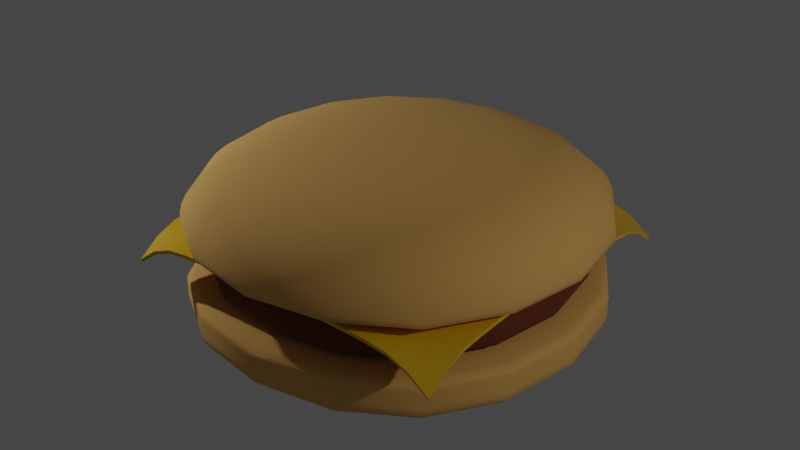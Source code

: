 # Source: hamburger.blend  (saved by Blender 3.1.7; exported with 4.5.12 LTS)
import bpy
from mathutils import Matrix  # noqa: F401  (used for matrix-valued properties, if any)

bpy.ops.wm.read_factory_settings(use_empty=True)
scene = bpy.context.scene
scene.name = 'Scene'

# ---- collections
col_collection = bpy.data.collections.new('Collection'); scene.collection.children.link(col_collection)

# ---- materials (node trees are filled in below, after node groups)
mat_bunmaterial = bpy.data.materials.new('bunMaterial')
mat_bunmaterial.alpha_threshold = 0.0
mat_bunmaterial.use_transparent_shadow = False
mat_bunmaterial.line_color = (0.0, 0.0, 0.0, 1.0)
mat_meatmaterial = bpy.data.materials.new('meatMaterial')
mat_meatmaterial.use_transparent_shadow = False
mat_cheesematerial = bpy.data.materials.new('cheeseMaterial')
mat_cheesematerial.use_transparent_shadow = False

# ---- node groups
ng_auto_smooth = bpy.data.node_groups.new('Auto Smooth', 'GeometryNodeTree')
_s = ng_auto_smooth.interface.new_socket(name='Geometry', in_out='OUTPUT', socket_type='NodeSocketGeometry')
_s = ng_auto_smooth.interface.new_socket(name='Geometry', in_out='INPUT', socket_type='NodeSocketGeometry')
_s = ng_auto_smooth.interface.new_socket(name='Angle', in_out='INPUT', socket_type='NodeSocketFloat')
_s.subtype = 'ANGLE'
_s.min_value = 0.0
_s.max_value = 3.142
ng_auto_smooth.is_modifier = True
_N = ng_auto_smooth.nodes; _L = ng_auto_smooth.links
n0 = _N.new('NodeGroupOutput'); n0.name = 'Group Output'; n0.location = (480, -100)
n1 = _N.new('NodeGroupInput'); n1.name = 'Group Input'; n1.location = (-420, -300)
n2 = _N.new('NodeGroupInput'); n2.name = 'Group Input.001'; n2.location = (-60, -100)
n3 = _N.new('GeometryNodeSetShadeSmooth'); n3.name = 'Set Shade Smooth'; n3.location = (120, -100)
n3.domain = 'EDGE'
n4 = _N.new('GeometryNodeSetShadeSmooth'); n4.name = 'Set Shade Smooth.001'; n4.location = (300, -100)
n5 = _N.new('GeometryNodeInputMeshEdgeAngle'); n5.name = 'Edge Angle'; n5.location = (-420, -220)
n6 = _N.new('GeometryNodeInputEdgeSmooth'); n6.name = 'Is Edge Smooth'; n6.location = (-60, -160)
n7 = _N.new('GeometryNodeInputShadeSmooth'); n7.name = 'Is Face Smooth'; n7.location = (-240, -340)
n8 = _N.new('FunctionNodeBooleanMath'); n8.name = 'Boolean Math'; n8.location = (-60, -220)
n9 = _N.new('FunctionNodeCompare'); n9.name = 'Compare'; n9.location = (-240, -180)
n9.operation = 'LESS_EQUAL'
_L.new(n5.outputs[0], n9.inputs[0])
_L.new(n4.outputs[0], n0.inputs[0])
_L.new(n1.outputs[1], n9.inputs[1])
_L.new(n9.outputs[0], n8.inputs[0])
_L.new(n7.outputs[0], n8.inputs[1])
_L.new(n2.outputs[0], n3.inputs[0])
_L.new(n6.outputs[0], n3.inputs[1])
_L.new(n3.outputs[0], n4.inputs[0])
_L.new(n8.outputs[0], n3.inputs[2])
n0.is_active_output = True

# ---- material node trees
mat_bunmaterial.use_nodes = True; mat_bunmaterial.node_tree.nodes.clear()
_N = mat_bunmaterial.node_tree.nodes; _L = mat_bunmaterial.node_tree.links
n0 = _N.new('ShaderNodeOutputMaterial'); n0.name = 'Material Output'; n0.location = (300, 300)
n1 = _N.new('ShaderNodeBsdfPrincipled'); n1.name = 'Principled BSDF'; n1.location = (10, 300)
n1.distribution = 'GGX'
n1.subsurface_method = 'RANDOM_WALK_SKIN'
n1.inputs[0].default_value = (0.8, 0.4401, 0.1236, 1.0)
n1.inputs[2].default_value = 1.0
n1.inputs[3].default_value = 1.45
n1.inputs[27].default_value = (0.0, 0.0, 0.0, 1.0)
n1.inputs[28].default_value = 1.0
_L.new(n1.outputs[0], n0.inputs[0])
n0.is_active_output = True
mat_meatmaterial.use_nodes = True; mat_meatmaterial.node_tree.nodes.clear()
_N = mat_meatmaterial.node_tree.nodes; _L = mat_meatmaterial.node_tree.links
n0 = _N.new('ShaderNodeBsdfPrincipled'); n0.name = 'Principled BSDF'; n0.location = (10, 300)
n0.distribution = 'GGX'
n0.subsurface_method = 'RANDOM_WALK_SKIN'
n0.inputs[0].default_value = (0.1574, 0.03612, 0.01043, 1.0)
n0.inputs[2].default_value = 1.0
n0.inputs[3].default_value = 1.45
n0.inputs[27].default_value = (0.0, 0.0, 0.0, 1.0)
n0.inputs[28].default_value = 1.0
n1 = _N.new('ShaderNodeOutputMaterial'); n1.name = 'Material Output'; n1.location = (300, 300)
_L.new(n0.outputs[0], n1.inputs[0])
n1.is_active_output = True
mat_cheesematerial.use_nodes = True; mat_cheesematerial.node_tree.nodes.clear()
_N = mat_cheesematerial.node_tree.nodes; _L = mat_cheesematerial.node_tree.links
n0 = _N.new('ShaderNodeBsdfPrincipled'); n0.name = 'Principled BSDF'; n0.location = (10, 300)
n0.distribution = 'GGX'
n0.subsurface_method = 'RANDOM_WALK_SKIN'
n0.inputs[0].default_value = (0.8, 0.4734, 0.007964, 1.0)
n0.inputs[2].default_value = 0.234
n0.inputs[3].default_value = 1.45
n0.inputs[27].default_value = (0.0, 0.0, 0.0, 1.0)
n0.inputs[28].default_value = 1.0
n1 = _N.new('ShaderNodeOutputMaterial'); n1.name = 'Material Output'; n1.location = (300, 300)
_L.new(n0.outputs[0], n1.inputs[0])
n1.is_active_output = True

# ---- world
world_world = bpy.data.worlds.new('World'); scene.world = world_world
world_world.use_nodes = True; world_world.node_tree.nodes.clear()
_N = world_world.node_tree.nodes; _L = world_world.node_tree.links
n0 = _N.new('ShaderNodeOutputWorld'); n0.name = 'World Output'; n0.location = (300, 300)
n1 = _N.new('ShaderNodeBackground'); n1.name = 'Background'; n1.location = (10, 300)
n1.inputs[0].default_value = (0.05088, 0.05088, 0.05088, 1.0)
_L.new(n1.outputs[0], n0.inputs[0])
n0.is_active_output = True
world_world.color = (0.05088, 0.05088, 0.05088)
world_world.use_sun_shadow = False
world_world.sun_shadow_jitter_overblur = 0.0

# ---- lights
light_point_001 = bpy.data.lights.new('Point.001', 'POINT')
light_point_001.transmission_factor = 0.0
light_point_001.energy = 3000.0
light_point_001.shadow_soft_size = 0.25
light_point_001.shadow_maximum_resolution = 0.006
light_point_001.use_absolute_resolution = True
light_point_002 = bpy.data.lights.new('Point.002', 'POINT')
light_point_002.transmission_factor = 0.0
light_point_002.energy = 3000.0
light_point_002.shadow_soft_size = 0.25
light_point_002.shadow_maximum_resolution = 0.006
light_point_002.use_absolute_resolution = True

# ---- meshes
me_cube_001 = bpy.data.meshes.new('Cube.001')
me_cube_001.from_pydata([(-5.0, -5.0, 0.002966), (-5.0, -5.0, 1.442), (-5.0, 5.0, 0.002966), (-5.0, 5.0, 1.442), (5.0, -5.0, 0.002966), (5.0, -5.0, 1.442), (5.0, 5.0, 0.002966), (5.0, 5.0, 1.442), (-5.0, -5.0, 1.24), (-5.0, 5.0, 1.24), (5.0, 5.0, 1.24), (5.0, -5.0, 1.24), (-5.0, 5.0, 0.836), (5.0, 5.0, 0.836), (5.0, -5.0, 0.836), (-5.0, -5.0, 0.836)], [], [(8, 1, 3, 9), (9, 3, 7, 10), (10, 7, 5, 11), (11, 5, 1, 8), (2, 6, 4, 0), (7, 3, 1, 5), (14, 11, 8, 15), (13, 10, 11, 14), (12, 9, 10, 13), (15, 8, 9, 12), (0, 15, 12, 2), (2, 12, 13, 6), (6, 13, 14, 4), (4, 14, 15, 0)])
me_cube_001.polygons.foreach_set('use_smooth', [True] * 14)
_uv = me_cube_001.uv_layers.new(name='UVMap')
_uv.uv.foreach_set('vector', [0.6016, 0.0, 0.625, 0.0, 0.625, 0.25, 0.6016, 0.25, 0.6016, 0.25, 0.625, 0.25, 0.625, 0.5, 0.6016, 0.5, 0.6016, 0.5, 0.625, 0.5, 0.625, 0.75, 0.6016, 0.75, 0.6016, 0.75, 0.625, 0.75, 0.625, 1.0, 0.6016, 1.0, 0.125, 0.5, 0.375, 0.5, 0.375, 0.75, 0.125, 0.75, 0.625, 0.5, 0.875, 0.5, 0.875, 0.75, 0.625, 0.75, 0.4715, 0.75, 0.6016, 0.75, 0.6016, 1.0, 0.4715, 1.0, 0.4715, 0.5, 0.6016, 0.5, 0.6016, 0.75, 0.4715, 0.75, 0.4715, 0.25, 0.6016, 0.25, 0.6016, 0.5, 0.4715, 0.5, 0.4715, 0.0, 0.6016, 0.0, 0.6016, 0.25, 0.4715, 0.25, 0.375, 0.0, 0.4715, 0.0, 0.4715, 0.25, 0.375, 0.25, 0.375, 0.25, 0.4715, 0.25, 0.4715, 0.5, 0.375, 0.5, 0.375, 0.5, 0.4715, 0.5, 0.4715, 0.75, 0.375, 0.75, 0.375, 0.75, 0.4715, 0.75, 0.4715, 1.0, 0.375, 1.0])
me_cube_001.materials.append(mat_bunmaterial)
me_cube_001.use_remesh_fix_poles = True
me_cube_001.use_remesh_preserve_attributes = False
me_cube_001.update()
me_cube_002 = bpy.data.meshes.new('Cube.002')
me_cube_002.from_pydata([(-4.296, -4.296, 0.1136), (-4.036, -3.998, 1.126), (-4.036, 4.073, 0.1136), (-4.036, 4.073, 1.126), (4.296, -4.296, 0.1136), (4.036, -3.998, 1.126), (4.036, 4.073, 0.1136), (4.036, 4.073, 1.126), (-4.531, -4.494, 1.037), (-4.531, 4.568, 1.037), (4.531, 4.568, 1.037), (4.531, -4.494, 1.037), (-4.531, 4.568, 0.2457), (4.531, 4.568, 0.2457), (4.531, -4.494, 0.2457), (-4.531, -4.494, 0.2457)], [], [(8, 1, 3, 9), (9, 3, 7, 10), (10, 7, 5, 11), (11, 5, 1, 8), (2, 6, 4, 0), (7, 3, 1, 5), (14, 11, 8, 15), (13, 10, 11, 14), (12, 9, 10, 13), (15, 8, 9, 12), (0, 15, 12, 2), (2, 12, 13, 6), (6, 13, 14, 4), (4, 14, 15, 0)])
me_cube_002.polygons.foreach_set('use_smooth', [True] * 14)
_uv = me_cube_002.uv_layers.new(name='UVMap')
_uv.uv.foreach_set('vector', [0.6016, 0.0, 0.625, 0.0, 0.625, 0.25, 0.6016, 0.25, 0.6016, 0.25, 0.625, 0.25, 0.625, 0.5, 0.6016, 0.5, 0.6016, 0.5, 0.625, 0.5, 0.625, 0.75, 0.6016, 0.75, 0.6016, 0.75, 0.625, 0.75, 0.625, 1.0, 0.6016, 1.0, 0.125, 0.5, 0.375, 0.5, 0.375, 0.75, 0.125, 0.75, 0.625, 0.5, 0.875, 0.5, 0.875, 0.75, 0.625, 0.75, 0.4715, 0.75, 0.6016, 0.75, 0.6016, 1.0, 0.4715, 1.0, 0.4715, 0.5, 0.6016, 0.5, 0.6016, 0.75, 0.4715, 0.75, 0.4715, 0.25, 0.6016, 0.25, 0.6016, 0.5, 0.4715, 0.5, 0.4715, 0.0, 0.6016, 0.0, 0.6016, 0.25, 0.4715, 0.25, 0.375, 0.0, 0.4715, 0.0, 0.4715, 0.25, 0.375, 0.25, 0.375, 0.25, 0.4715, 0.25, 0.4715, 0.5, 0.375, 0.5, 0.375, 0.5, 0.4715, 0.5, 0.4715, 0.75, 0.375, 0.75, 0.375, 0.75, 0.4715, 0.75, 0.4715, 1.0, 0.375, 1.0])
me_cube_002.materials.append(mat_meatmaterial)
me_cube_002.use_remesh_fix_poles = True
me_cube_002.use_remesh_preserve_attributes = False
me_cube_002.update()
me_plane = bpy.data.meshes.new('Plane')
me_plane.from_pydata([(-4.008, -4.008, 2.34), (4.008, -4.008, 2.34), (-4.008, 4.008, 2.34), (4.008, 4.008, 2.34), (-4.008, 3.507, 2.703), (-4.008, 3.006, 2.903), (-4.008, 2.505, 2.969), (-4.008, 2.004, 2.997), (-4.008, 1.503, 3.015), (-4.008, 1.002, 3.027), (-4.008, 0.5011, 3.034), (-4.008, -1.192e-07, 3.035), (-4.008, -0.5011, 3.034), (-4.008, -1.002, 3.027), (-4.008, -1.503, 3.015), (-4.008, -2.004, 2.997), (-4.008, -2.505, 2.969), (-4.008, -3.006, 2.903), (-4.008, -3.507, 2.703), (-3.507, -4.008, 2.703), (-3.006, -4.008, 2.903), (-2.505, -4.008, 2.969), (-2.004, -4.008, 2.997), (-1.503, -4.008, 3.015), (-1.002, -4.008, 3.027), (-0.5011, -4.008, 3.034), (1.192e-07, -4.008, 3.035), (0.5011, -4.008, 3.034), (1.002, -4.008, 3.027), (1.503, -4.008, 3.015), (2.004, -4.008, 2.997), (2.505, -4.008, 2.969), (3.006, -4.008, 2.903), (3.507, -4.008, 2.703), (4.008, -3.507, 2.703), (4.008, -3.006, 2.903), (4.008, -2.505, 2.969), (4.008, -2.004, 2.997), (4.008, -1.503, 3.015), (4.008, -1.002, 3.027), (4.008, -0.5011, 3.034), (4.008, 1.192e-07, 3.035), (4.008, 0.5011, 3.034), (4.008, 1.002, 3.027), (4.008, 1.503, 3.015), (4.008, 2.004, 2.997), (4.008, 2.505, 2.969), (4.008, 3.006, 2.903), (4.008, 3.507, 2.703), (3.507, 4.008, 2.703), (3.006, 4.008, 2.903), (2.505, 4.008, 2.969), (2.004, 4.008, 2.997), (1.503, 4.008, 3.015), (1.002, 4.008, 3.027), (0.5011, 4.008, 3.034), (-1.192e-07, 4.008, 3.035), (-0.5011, 4.008, 3.034), (-1.002, 4.008, 3.027), (-1.503, 4.008, 3.015), (-2.004, 4.008, 2.997), (-2.505, 4.008, 2.969), (-3.006, 4.008, 2.903), (-3.507, 4.008, 2.703), (-3.507, -3.507, 2.802), (-3.507, -3.006, 2.925), (-3.507, -2.505, 2.972), (-3.507, -2.004, 2.997), (-3.507, -1.503, 3.014), (-3.507, -1.002, 3.026), (-3.507, -0.5011, 3.031), (-3.507, 1.192e-07, 3.032), (-3.507, 0.5011, 3.031), (-3.507, 1.002, 3.026), (-3.507, 1.503, 3.014), (-3.507, 2.004, 2.997), (-3.507, 2.505, 2.972), (-3.507, 3.006, 2.925), (-3.507, 3.507, 2.802), (-3.006, -3.507, 2.925), (-3.006, -3.006, 2.958), (-3.006, -2.505, 2.983), (-3.006, -2.004, 3.002), (-3.006, -1.503, 3.016), (-3.006, -1.002, 3.026), (-3.006, -0.5011, 3.03), (-3.006, 1.192e-07, 3.03), (-3.006, 0.5011, 3.03), (-3.006, 1.002, 3.026), (-3.006, 1.503, 3.016), (-3.006, 2.004, 3.002), (-3.006, 2.505, 2.983), (-3.006, 3.006, 2.958), (-3.006, 3.507, 2.925), (-2.505, -3.507, 2.972), (-2.505, -3.006, 2.983), (-2.505, -2.505, 2.996), (-2.505, -2.004, 3.01), (-2.505, -1.503, 3.02), (-2.505, -1.002, 3.027), (-2.505, -0.5011, 3.029), (-2.505, 1.192e-07, 3.029), (-2.505, 0.5011, 3.029), (-2.505, 1.002, 3.027), (-2.505, 1.503, 3.02), (-2.505, 2.004, 3.01), (-2.505, 2.505, 2.996), (-2.505, 3.006, 2.983), (-2.505, 3.507, 2.972), (-2.004, -3.507, 2.997), (-2.004, -3.006, 3.002), (-2.004, -2.505, 3.01), (-2.004, -2.004, 3.017), (-2.004, -1.503, 3.024), (-2.004, -1.002, 3.028), (-2.004, -0.5011, 3.028), (-2.004, 1.192e-07, 3.028), (-2.004, 0.5011, 3.028), (-2.004, 1.002, 3.028), (-2.004, 1.503, 3.024), (-2.004, 2.004, 3.017), (-2.004, 2.505, 3.01), (-2.004, 3.006, 3.002), (-2.004, 3.507, 2.997), (-1.503, -3.507, 3.014), (-1.503, -3.006, 3.016), (-1.503, -2.505, 3.02), (-1.503, -2.004, 3.024), (-1.503, -1.503, 3.027), (-1.503, -1.002, 3.028), (-1.503, -0.5011, 3.028), (-1.503, 1.192e-07, 3.028), (-1.503, 0.5011, 3.028), (-1.503, 1.002, 3.028), (-1.503, 1.503, 3.027), (-1.503, 2.004, 3.024), (-1.503, 2.505, 3.02), (-1.503, 3.006, 3.016), (-1.503, 3.507, 3.014), (-1.002, -3.507, 3.026), (-1.002, -3.006, 3.026), (-1.002, -2.505, 3.027), (-1.002, -2.004, 3.028), (-1.002, -1.503, 3.028), (-1.002, -1.002, 3.028), (-1.002, -0.5011, 3.028), (-1.002, 1.192e-07, 3.028), (-1.002, 0.5011, 3.028), (-1.002, 1.002, 3.028), (-1.002, 1.503, 3.028), (-1.002, 2.004, 3.028), (-1.002, 2.505, 3.027), (-1.002, 3.006, 3.026), (-1.002, 3.507, 3.026), (-0.5011, -3.507, 3.031), (-0.5011, -3.006, 3.03), (-0.5011, -2.505, 3.029), (-0.5011, -2.004, 3.028), (-0.5011, -1.503, 3.028), (-0.5011, -1.002, 3.028), (-0.5011, -0.5011, 3.028), (-0.5011, 1.192e-07, 3.028), (-0.5011, 0.5011, 3.028), (-0.5011, 1.002, 3.028), (-0.5011, 1.503, 3.028), (-0.5011, 2.004, 3.028), (-0.5011, 2.505, 3.029), (-0.5011, 3.006, 3.03), (-0.5011, 3.507, 3.031), (1.043e-07, -3.507, 3.032), (8.941e-08, -3.006, 3.03), (7.451e-08, -2.505, 3.029), (5.96e-08, -2.004, 3.028), (4.47e-08, -1.503, 3.028), (2.98e-08, -1.002, 3.028), (1.49e-08, -0.5011, 3.028), (0.0, 1.192e-07, 3.028), (-1.49e-08, 0.5011, 3.028), (-2.98e-08, 1.002, 3.028), (-4.47e-08, 1.503, 3.028), (-5.96e-08, 2.004, 3.028), (-7.451e-08, 2.505, 3.029), (-8.941e-08, 3.006, 3.03), (-1.043e-07, 3.507, 3.032), (0.5011, -3.507, 3.031), (0.5011, -3.006, 3.03), (0.5011, -2.505, 3.029), (0.5011, -2.004, 3.028), (0.5011, -1.503, 3.028), (0.5011, -1.002, 3.028), (0.5011, -0.5011, 3.028), (0.5011, 1.192e-07, 3.028), (0.5011, 0.5011, 3.028), (0.5011, 1.002, 3.028), (0.5011, 1.503, 3.028), (0.5011, 2.004, 3.028), (0.5011, 2.505, 3.029), (0.5011, 3.006, 3.03), (0.5011, 3.507, 3.031), (1.002, -3.507, 3.026), (1.002, -3.006, 3.026), (1.002, -2.505, 3.027), (1.002, -2.004, 3.028), (1.002, -1.503, 3.028), (1.002, -1.002, 3.028), (1.002, -0.5011, 3.028), (1.002, 1.192e-07, 3.028), (1.002, 0.5011, 3.028), (1.002, 1.002, 3.028), (1.002, 1.503, 3.028), (1.002, 2.004, 3.028), (1.002, 2.505, 3.027), (1.002, 3.006, 3.026), (1.002, 3.507, 3.026), (1.503, -3.507, 3.014), (1.503, -3.006, 3.016), (1.503, -2.505, 3.02), (1.503, -2.004, 3.024), (1.503, -1.503, 3.027), (1.503, -1.002, 3.028), (1.503, -0.5011, 3.028), (1.503, 1.192e-07, 3.028), (1.503, 0.5011, 3.028), (1.503, 1.002, 3.028), (1.503, 1.503, 3.027), (1.503, 2.004, 3.024), (1.503, 2.505, 3.02), (1.503, 3.006, 3.016), (1.503, 3.507, 3.014), (2.004, -3.507, 2.997), (2.004, -3.006, 3.002), (2.004, -2.505, 3.01), (2.004, -2.004, 3.017), (2.004, -1.503, 3.024), (2.004, -1.002, 3.028), (2.004, -0.5011, 3.028), (2.004, 1.192e-07, 3.028), (2.004, 0.5011, 3.028), (2.004, 1.002, 3.028), (2.004, 1.503, 3.024), (2.004, 2.004, 3.017), (2.004, 2.505, 3.01), (2.004, 3.006, 3.002), (2.004, 3.507, 2.997), (2.505, -3.507, 2.972), (2.505, -3.006, 2.983), (2.505, -2.505, 2.996), (2.505, -2.004, 3.01), (2.505, -1.503, 3.02), (2.505, -1.002, 3.027), (2.505, -0.5011, 3.029), (2.505, 1.192e-07, 3.029), (2.505, 0.5011, 3.029), (2.505, 1.002, 3.027), (2.505, 1.503, 3.02), (2.505, 2.004, 3.01), (2.505, 2.505, 2.996), (2.505, 3.006, 2.983), (2.505, 3.507, 2.972), (3.006, -3.507, 2.925), (3.006, -3.006, 2.958), (3.006, -2.505, 2.983), (3.006, -2.004, 3.002), (3.006, -1.503, 3.016), (3.006, -1.002, 3.026), (3.006, -0.5011, 3.03), (3.006, 1.192e-07, 3.03), (3.006, 0.5011, 3.03), (3.006, 1.002, 3.026), (3.006, 1.503, 3.016), (3.006, 2.004, 3.002), (3.006, 2.505, 2.983), (3.006, 3.006, 2.958), (3.006, 3.507, 2.925), (3.507, -3.507, 2.802), (3.507, -3.006, 2.925), (3.507, -2.505, 2.972), (3.507, -2.004, 2.997), (3.507, -1.503, 3.014), (3.507, -1.002, 3.026), (3.507, -0.5011, 3.031), (3.507, 1.192e-07, 3.032), (3.507, 0.5011, 3.031), (3.507, 1.002, 3.026), (3.507, 1.503, 3.014), (3.507, 2.004, 2.997), (3.507, 2.505, 2.972), (3.507, 3.006, 2.925), (3.507, 3.507, 2.802)], [], [(288, 48, 3, 49), (4, 78, 63, 2), (78, 93, 62, 63), (93, 108, 61, 62), (108, 123, 60, 61), (123, 138, 59, 60), (138, 153, 58, 59), (153, 168, 57, 58), (168, 183, 56, 57), (183, 198, 55, 56), (198, 213, 54, 55), (213, 228, 53, 54), (228, 243, 52, 53), (243, 258, 51, 52), (258, 273, 50, 51), (273, 288, 49, 50), (0, 19, 64, 18), (18, 64, 65, 17), (17, 65, 66, 16), (16, 66, 67, 15), (15, 67, 68, 14), (14, 68, 69, 13), (13, 69, 70, 12), (12, 70, 71, 11), (11, 71, 72, 10), (10, 72, 73, 9), (9, 73, 74, 8), (8, 74, 75, 7), (7, 75, 76, 6), (6, 76, 77, 5), (5, 77, 78, 4), (19, 20, 79, 64), (64, 79, 80, 65), (65, 80, 81, 66), (66, 81, 82, 67), (67, 82, 83, 68), (68, 83, 84, 69), (69, 84, 85, 70), (70, 85, 86, 71), (71, 86, 87, 72), (72, 87, 88, 73), (73, 88, 89, 74), (74, 89, 90, 75), (75, 90, 91, 76), (76, 91, 92, 77), (77, 92, 93, 78), (20, 21, 94, 79), (79, 94, 95, 80), (80, 95, 96, 81), (81, 96, 97, 82), (82, 97, 98, 83), (83, 98, 99, 84), (84, 99, 100, 85), (85, 100, 101, 86), (86, 101, 102, 87), (87, 102, 103, 88), (88, 103, 104, 89), (89, 104, 105, 90), (90, 105, 106, 91), (91, 106, 107, 92), (92, 107, 108, 93), (21, 22, 109, 94), (94, 109, 110, 95), (95, 110, 111, 96), (96, 111, 112, 97), (97, 112, 113, 98), (98, 113, 114, 99), (99, 114, 115, 100), (100, 115, 116, 101), (101, 116, 117, 102), (102, 117, 118, 103), (103, 118, 119, 104), (104, 119, 120, 105), (105, 120, 121, 106), (106, 121, 122, 107), (107, 122, 123, 108), (22, 23, 124, 109), (109, 124, 125, 110), (110, 125, 126, 111), (111, 126, 127, 112), (112, 127, 128, 113), (113, 128, 129, 114), (114, 129, 130, 115), (115, 130, 131, 116), (116, 131, 132, 117), (117, 132, 133, 118), (118, 133, 134, 119), (119, 134, 135, 120), (120, 135, 136, 121), (121, 136, 137, 122), (122, 137, 138, 123), (23, 24, 139, 124), (124, 139, 140, 125), (125, 140, 141, 126), (126, 141, 142, 127), (127, 142, 143, 128), (128, 143, 144, 129), (129, 144, 145, 130), (130, 145, 146, 131), (131, 146, 147, 132), (132, 147, 148, 133), (133, 148, 149, 134), (134, 149, 150, 135), (135, 150, 151, 136), (136, 151, 152, 137), (137, 152, 153, 138), (24, 25, 154, 139), (139, 154, 155, 140), (140, 155, 156, 141), (141, 156, 157, 142), (142, 157, 158, 143), (143, 158, 159, 144), (144, 159, 160, 145), (145, 160, 161, 146), (146, 161, 162, 147), (147, 162, 163, 148), (148, 163, 164, 149), (149, 164, 165, 150), (150, 165, 166, 151), (151, 166, 167, 152), (152, 167, 168, 153), (25, 26, 169, 154), (154, 169, 170, 155), (155, 170, 171, 156), (156, 171, 172, 157), (157, 172, 173, 158), (158, 173, 174, 159), (159, 174, 175, 160), (160, 175, 176, 161), (161, 176, 177, 162), (162, 177, 178, 163), (163, 178, 179, 164), (164, 179, 180, 165), (165, 180, 181, 166), (166, 181, 182, 167), (167, 182, 183, 168), (26, 27, 184, 169), (169, 184, 185, 170), (170, 185, 186, 171), (171, 186, 187, 172), (172, 187, 188, 173), (173, 188, 189, 174), (174, 189, 190, 175), (175, 190, 191, 176), (176, 191, 192, 177), (177, 192, 193, 178), (178, 193, 194, 179), (179, 194, 195, 180), (180, 195, 196, 181), (181, 196, 197, 182), (182, 197, 198, 183), (27, 28, 199, 184), (184, 199, 200, 185), (185, 200, 201, 186), (186, 201, 202, 187), (187, 202, 203, 188), (188, 203, 204, 189), (189, 204, 205, 190), (190, 205, 206, 191), (191, 206, 207, 192), (192, 207, 208, 193), (193, 208, 209, 194), (194, 209, 210, 195), (195, 210, 211, 196), (196, 211, 212, 197), (197, 212, 213, 198), (28, 29, 214, 199), (199, 214, 215, 200), (200, 215, 216, 201), (201, 216, 217, 202), (202, 217, 218, 203), (203, 218, 219, 204), (204, 219, 220, 205), (205, 220, 221, 206), (206, 221, 222, 207), (207, 222, 223, 208), (208, 223, 224, 209), (209, 224, 225, 210), (210, 225, 226, 211), (211, 226, 227, 212), (212, 227, 228, 213), (29, 30, 229, 214), (214, 229, 230, 215), (215, 230, 231, 216), (216, 231, 232, 217), (217, 232, 233, 218), (218, 233, 234, 219), (219, 234, 235, 220), (220, 235, 236, 221), (221, 236, 237, 222), (222, 237, 238, 223), (223, 238, 239, 224), (224, 239, 240, 225), (225, 240, 241, 226), (226, 241, 242, 227), (227, 242, 243, 228), (30, 31, 244, 229), (229, 244, 245, 230), (230, 245, 246, 231), (231, 246, 247, 232), (232, 247, 248, 233), (233, 248, 249, 234), (234, 249, 250, 235), (235, 250, 251, 236), (236, 251, 252, 237), (237, 252, 253, 238), (238, 253, 254, 239), (239, 254, 255, 240), (240, 255, 256, 241), (241, 256, 257, 242), (242, 257, 258, 243), (31, 32, 259, 244), (244, 259, 260, 245), (245, 260, 261, 246), (246, 261, 262, 247), (247, 262, 263, 248), (248, 263, 264, 249), (249, 264, 265, 250), (250, 265, 266, 251), (251, 266, 267, 252), (252, 267, 268, 253), (253, 268, 269, 254), (254, 269, 270, 255), (255, 270, 271, 256), (256, 271, 272, 257), (257, 272, 273, 258), (32, 33, 274, 259), (259, 274, 275, 260), (260, 275, 276, 261), (261, 276, 277, 262), (262, 277, 278, 263), (263, 278, 279, 264), (264, 279, 280, 265), (265, 280, 281, 266), (266, 281, 282, 267), (267, 282, 283, 268), (268, 283, 284, 269), (269, 284, 285, 270), (270, 285, 286, 271), (271, 286, 287, 272), (272, 287, 288, 273), (33, 1, 34, 274), (274, 34, 35, 275), (275, 35, 36, 276), (276, 36, 37, 277), (277, 37, 38, 278), (278, 38, 39, 279), (279, 39, 40, 280), (280, 40, 41, 281), (281, 41, 42, 282), (282, 42, 43, 283), (283, 43, 44, 284), (284, 44, 45, 285), (285, 45, 46, 286), (286, 46, 47, 287), (287, 47, 48, 288)])
me_plane.polygons.foreach_set('use_smooth', [True] * 256)
_uv = me_plane.uv_layers.new(name='UVMap')
_uv.uv.foreach_set('vector', [0.9375, 0.9375, 1.0, 0.9375, 1.0, 1.0, 0.9375, 1.0, 0.0, 0.9375, 0.0625, 0.9375, 0.0625, 1.0, 0.0, 1.0, 0.0625, 0.9375, 0.125, 0.9375, 0.125, 1.0, 0.0625, 1.0, 0.125, 0.9375, 0.1875, 0.9375, 0.1875, 1.0, 0.125, 1.0, 0.1875, 0.9375, 0.25, 0.9375, 0.25, 1.0, 0.1875, 1.0, 0.25, 0.9375, 0.3125, 0.9375, 0.3125, 1.0, 0.25, 1.0, 0.3125, 0.9375, 0.375, 0.9375, 0.375, 1.0, 0.3125, 1.0, 0.375, 0.9375, 0.4375, 0.9375, 0.4375, 1.0, 0.375, 1.0, 0.4375, 0.9375, 0.5, 0.9375, 0.5, 1.0, 0.4375, 1.0, 0.5, 0.9375, 0.5625, 0.9375, 0.5625, 1.0, 0.5, 1.0, 0.5625, 0.9375, 0.625, 0.9375, 0.625, 1.0, 0.5625, 1.0, 0.625, 0.9375, 0.6875, 0.9375, 0.6875, 1.0, 0.625, 1.0, 0.6875, 0.9375, 0.75, 0.9375, 0.75, 1.0, 0.6875, 1.0, 0.75, 0.9375, 0.8125, 0.9375, 0.8125, 1.0, 0.75, 1.0, 0.8125, 0.9375, 0.875, 0.9375, 0.875, 1.0, 0.8125, 1.0, 0.875, 0.9375, 0.9375, 0.9375, 0.9375, 1.0, 0.875, 1.0, 0.0, 0.0, 0.0625, 0.0, 0.0625, 0.0625, 0.0, 0.0625, 0.0, 0.0625, 0.0625, 0.0625, 0.0625, 0.125, 0.0, 0.125, 0.0, 0.125, 0.0625, 0.125, 0.0625, 0.1875, 0.0, 0.1875, 0.0, 0.1875, 0.0625, 0.1875, 0.0625, 0.25, 0.0, 0.25, 0.0, 0.25, 0.0625, 0.25, 0.0625, 0.3125, 0.0, 0.3125, 0.0, 0.3125, 0.0625, 0.3125, 0.0625, 0.375, 0.0, 0.375, 0.0, 0.375, 0.0625, 0.375, 0.0625, 0.4375, 0.0, 0.4375, 0.0, 0.4375, 0.0625, 0.4375, 0.0625, 0.5, 0.0, 0.5, 0.0, 0.5, 0.0625, 0.5, 0.0625, 0.5625, 0.0, 0.5625, 0.0, 0.5625, 0.0625, 0.5625, 0.0625, 0.625, 0.0, 0.625, 0.0, 0.625, 0.0625, 0.625, 0.0625, 0.6875, 0.0, 0.6875, 0.0, 0.6875, 0.0625, 0.6875, 0.0625, 0.75, 0.0, 0.75, 0.0, 0.75, 0.0625, 0.75, 0.0625, 0.8125, 0.0, 0.8125, 0.0, 0.8125, 0.0625, 0.8125, 0.0625, 0.875, 0.0, 0.875, 0.0, 0.875, 0.0625, 0.875, 0.0625, 0.9375, 0.0, 0.9375, 0.0625, 0.0, 0.125, 0.0, 0.125, 0.0625, 0.0625, 0.0625, 0.0625, 0.0625, 0.125, 0.0625, 0.125, 0.125, 0.0625, 0.125, 0.0625, 0.125, 0.125, 0.125, 0.125, 0.1875, 0.0625, 0.1875, 0.0625, 0.1875, 0.125, 0.1875, 0.125, 0.25, 0.0625, 0.25, 0.0625, 0.25, 0.125, 0.25, 0.125, 0.3125, 0.0625, 0.3125, 0.0625, 0.3125, 0.125, 0.3125, 0.125, 0.375, 0.0625, 0.375, 0.0625, 0.375, 0.125, 0.375, 0.125, 0.4375, 0.0625, 0.4375, 0.0625, 0.4375, 0.125, 0.4375, 0.125, 0.5, 0.0625, 0.5, 0.0625, 0.5, 0.125, 0.5, 0.125, 0.5625, 0.0625, 0.5625, 0.0625, 0.5625, 0.125, 0.5625, 0.125, 0.625, 0.0625, 0.625, 0.0625, 0.625, 0.125, 0.625, 0.125, 0.6875, 0.0625, 0.6875, 0.0625, 0.6875, 0.125, 0.6875, 0.125, 0.75, 0.0625, 0.75, 0.0625, 0.75, 0.125, 0.75, 0.125, 0.8125, 0.0625, 0.8125, 0.0625, 0.8125, 0.125, 0.8125, 0.125, 0.875, 0.0625, 0.875, 0.0625, 0.875, 0.125, 0.875, 0.125, 0.9375, 0.0625, 0.9375, 0.125, 0.0, 0.1875, 0.0, 0.1875, 0.0625, 0.125, 0.0625, 0.125, 0.0625, 0.1875, 0.0625, 0.1875, 0.125, 0.125, 0.125, 0.125, 0.125, 0.1875, 0.125, 0.1875, 0.1875, 0.125, 0.1875, 0.125, 0.1875, 0.1875, 0.1875, 0.1875, 0.25, 0.125, 0.25, 0.125, 0.25, 0.1875, 0.25, 0.1875, 0.3125, 0.125, 0.3125, 0.125, 0.3125, 0.1875, 0.3125, 0.1875, 0.375, 0.125, 0.375, 0.125, 0.375, 0.1875, 0.375, 0.1875, 0.4375, 0.125, 0.4375, 0.125, 0.4375, 0.1875, 0.4375, 0.1875, 0.5, 0.125, 0.5, 0.125, 0.5, 0.1875, 0.5, 0.1875, 0.5625, 0.125, 0.5625, 0.125, 0.5625, 0.1875, 0.5625, 0.1875, 0.625, 0.125, 0.625, 0.125, 0.625, 0.1875, 0.625, 0.1875, 0.6875, 0.125, 0.6875, 0.125, 0.6875, 0.1875, 0.6875, 0.1875, 0.75, 0.125, 0.75, 0.125, 0.75, 0.1875, 0.75, 0.1875, 0.8125, 0.125, 0.8125, 0.125, 0.8125, 0.1875, 0.8125, 0.1875, 0.875, 0.125, 0.875, 0.125, 0.875, 0.1875, 0.875, 0.1875, 0.9375, 0.125, 0.9375, 0.1875, 0.0, 0.25, 0.0, 0.25, 0.0625, 0.1875, 0.0625, 0.1875, 0.0625, 0.25, 0.0625, 0.25, 0.125, 0.1875, 0.125, 0.1875, 0.125, 0.25, 0.125, 0.25, 0.1875, 0.1875, 0.1875, 0.1875, 0.1875, 0.25, 0.1875, 0.25, 0.25, 0.1875, 0.25, 0.1875, 0.25, 0.25, 0.25, 0.25, 0.3125, 0.1875, 0.3125, 0.1875, 0.3125, 0.25, 0.3125, 0.25, 0.375, 0.1875, 0.375, 0.1875, 0.375, 0.25, 0.375, 0.25, 0.4375, 0.1875, 0.4375, 0.1875, 0.4375, 0.25, 0.4375, 0.25, 0.5, 0.1875, 0.5, 0.1875, 0.5, 0.25, 0.5, 0.25, 0.5625, 0.1875, 0.5625, 0.1875, 0.5625, 0.25, 0.5625, 0.25, 0.625, 0.1875, 0.625, 0.1875, 0.625, 0.25, 0.625, 0.25, 0.6875, 0.1875, 0.6875, 0.1875, 0.6875, 0.25, 0.6875, 0.25, 0.75, 0.1875, 0.75, 0.1875, 0.75, 0.25, 0.75, 0.25, 0.8125, 0.1875, 0.8125, 0.1875, 0.8125, 0.25, 0.8125, 0.25, 0.875, 0.1875, 0.875, 0.1875, 0.875, 0.25, 0.875, 0.25, 0.9375, 0.1875, 0.9375, 0.25, 0.0, 0.3125, 0.0, 0.3125, 0.0625, 0.25, 0.0625, 0.25, 0.0625, 0.3125, 0.0625, 0.3125, 0.125, 0.25, 0.125, 0.25, 0.125, 0.3125, 0.125, 0.3125, 0.1875, 0.25, 0.1875, 0.25, 0.1875, 0.3125, 0.1875, 0.3125, 0.25, 0.25, 0.25, 0.25, 0.25, 0.3125, 0.25, 0.3125, 0.3125, 0.25, 0.3125, 0.25, 0.3125, 0.3125, 0.3125, 0.3125, 0.375, 0.25, 0.375, 0.25, 0.375, 0.3125, 0.375, 0.3125, 0.4375, 0.25, 0.4375, 0.25, 0.4375, 0.3125, 0.4375, 0.3125, 0.5, 0.25, 0.5, 0.25, 0.5, 0.3125, 0.5, 0.3125, 0.5625, 0.25, 0.5625, 0.25, 0.5625, 0.3125, 0.5625, 0.3125, 0.625, 0.25, 0.625, 0.25, 0.625, 0.3125, 0.625, 0.3125, 0.6875, 0.25, 0.6875, 0.25, 0.6875, 0.3125, 0.6875, 0.3125, 0.75, 0.25, 0.75, 0.25, 0.75, 0.3125, 0.75, 0.3125, 0.8125, 0.25, 0.8125, 0.25, 0.8125, 0.3125, 0.8125, 0.3125, 0.875, 0.25, 0.875, 0.25, 0.875, 0.3125, 0.875, 0.3125, 0.9375, 0.25, 0.9375, 0.3125, 0.0, 0.375, 0.0, 0.375, 0.0625, 0.3125, 0.0625, 0.3125, 0.0625, 0.375, 0.0625, 0.375, 0.125, 0.3125, 0.125, 0.3125, 0.125, 0.375, 0.125, 0.375, 0.1875, 0.3125, 0.1875, 0.3125, 0.1875, 0.375, 0.1875, 0.375, 0.25, 0.3125, 0.25, 0.3125, 0.25, 0.375, 0.25, 0.375, 0.3125, 0.3125, 0.3125, 0.3125, 0.3125, 0.375, 0.3125, 0.375, 0.375, 0.3125, 0.375, 0.3125, 0.375, 0.375, 0.375, 0.375, 0.4375, 0.3125, 0.4375, 0.3125, 0.4375, 0.375, 0.4375, 0.375, 0.5, 0.3125, 0.5, 0.3125, 0.5, 0.375, 0.5, 0.375, 0.5625, 0.3125, 0.5625, 0.3125, 0.5625, 0.375, 0.5625, 0.375, 0.625, 0.3125, 0.625, 0.3125, 0.625, 0.375, 0.625, 0.375, 0.6875, 0.3125, 0.6875, 0.3125, 0.6875, 0.375, 0.6875, 0.375, 0.75, 0.3125, 0.75, 0.3125, 0.75, 0.375, 0.75, 0.375, 0.8125, 0.3125, 0.8125, 0.3125, 0.8125, 0.375, 0.8125, 0.375, 0.875, 0.3125, 0.875, 0.3125, 0.875, 0.375, 0.875, 0.375, 0.9375, 0.3125, 0.9375, 0.375, 0.0, 0.4375, 0.0, 0.4375, 0.0625, 0.375, 0.0625, 0.375, 0.0625, 0.4375, 0.0625, 0.4375, 0.125, 0.375, 0.125, 0.375, 0.125, 0.4375, 0.125, 0.4375, 0.1875, 0.375, 0.1875, 0.375, 0.1875, 0.4375, 0.1875, 0.4375, 0.25, 0.375, 0.25, 0.375, 0.25, 0.4375, 0.25, 0.4375, 0.3125, 0.375, 0.3125, 0.375, 0.3125, 0.4375, 0.3125, 0.4375, 0.375, 0.375, 0.375, 0.375, 0.375, 0.4375, 0.375, 0.4375, 0.4375, 0.375, 0.4375, 0.375, 0.4375, 0.4375, 0.4375, 0.4375, 0.5, 0.375, 0.5, 0.375, 0.5, 0.4375, 0.5, 0.4375, 0.5625, 0.375, 0.5625, 0.375, 0.5625, 0.4375, 0.5625, 0.4375, 0.625, 0.375, 0.625, 0.375, 0.625, 0.4375, 0.625, 0.4375, 0.6875, 0.375, 0.6875, 0.375, 0.6875, 0.4375, 0.6875, 0.4375, 0.75, 0.375, 0.75, 0.375, 0.75, 0.4375, 0.75, 0.4375, 0.8125, 0.375, 0.8125, 0.375, 0.8125, 0.4375, 0.8125, 0.4375, 0.875, 0.375, 0.875, 0.375, 0.875, 0.4375, 0.875, 0.4375, 0.9375, 0.375, 0.9375, 0.4375, 0.0, 0.5, 0.0, 0.5, 0.0625, 0.4375, 0.0625, 0.4375, 0.0625, 0.5, 0.0625, 0.5, 0.125, 0.4375, 0.125, 0.4375, 0.125, 0.5, 0.125, 0.5, 0.1875, 0.4375, 0.1875, 0.4375, 0.1875, 0.5, 0.1875, 0.5, 0.25, 0.4375, 0.25, 0.4375, 0.25, 0.5, 0.25, 0.5, 0.3125, 0.4375, 0.3125, 0.4375, 0.3125, 0.5, 0.3125, 0.5, 0.375, 0.4375, 0.375, 0.4375, 0.375, 0.5, 0.375, 0.5, 0.4375, 0.4375, 0.4375, 0.4375, 0.4375, 0.5, 0.4375, 0.5, 0.5, 0.4375, 0.5, 0.4375, 0.5, 0.5, 0.5, 0.5, 0.5625, 0.4375, 0.5625, 0.4375, 0.5625, 0.5, 0.5625, 0.5, 0.625, 0.4375, 0.625, 0.4375, 0.625, 0.5, 0.625, 0.5, 0.6875, 0.4375, 0.6875, 0.4375, 0.6875, 0.5, 0.6875, 0.5, 0.75, 0.4375, 0.75, 0.4375, 0.75, 0.5, 0.75, 0.5, 0.8125, 0.4375, 0.8125, 0.4375, 0.8125, 0.5, 0.8125, 0.5, 0.875, 0.4375, 0.875, 0.4375, 0.875, 0.5, 0.875, 0.5, 0.9375, 0.4375, 0.9375, 0.5, 0.0, 0.5625, 0.0, 0.5625, 0.0625, 0.5, 0.0625, 0.5, 0.0625, 0.5625, 0.0625, 0.5625, 0.125, 0.5, 0.125, 0.5, 0.125, 0.5625, 0.125, 0.5625, 0.1875, 0.5, 0.1875, 0.5, 0.1875, 0.5625, 0.1875, 0.5625, 0.25, 0.5, 0.25, 0.5, 0.25, 0.5625, 0.25, 0.5625, 0.3125, 0.5, 0.3125, 0.5, 0.3125, 0.5625, 0.3125, 0.5625, 0.375, 0.5, 0.375, 0.5, 0.375, 0.5625, 0.375, 0.5625, 0.4375, 0.5, 0.4375, 0.5, 0.4375, 0.5625, 0.4375, 0.5625, 0.5, 0.5, 0.5, 0.5, 0.5, 0.5625, 0.5, 0.5625, 0.5625, 0.5, 0.5625, 0.5, 0.5625, 0.5625, 0.5625, 0.5625, 0.625, 0.5, 0.625, 0.5, 0.625, 0.5625, 0.625, 0.5625, 0.6875, 0.5, 0.6875, 0.5, 0.6875, 0.5625, 0.6875, 0.5625, 0.75, 0.5, 0.75, 0.5, 0.75, 0.5625, 0.75, 0.5625, 0.8125, 0.5, 0.8125, 0.5, 0.8125, 0.5625, 0.8125, 0.5625, 0.875, 0.5, 0.875, 0.5, 0.875, 0.5625, 0.875, 0.5625, 0.9375, 0.5, 0.9375, 0.5625, 0.0, 0.625, 0.0, 0.625, 0.0625, 0.5625, 0.0625, 0.5625, 0.0625, 0.625, 0.0625, 0.625, 0.125, 0.5625, 0.125, 0.5625, 0.125, 0.625, 0.125, 0.625, 0.1875, 0.5625, 0.1875, 0.5625, 0.1875, 0.625, 0.1875, 0.625, 0.25, 0.5625, 0.25, 0.5625, 0.25, 0.625, 0.25, 0.625, 0.3125, 0.5625, 0.3125, 0.5625, 0.3125, 0.625, 0.3125, 0.625, 0.375, 0.5625, 0.375, 0.5625, 0.375, 0.625, 0.375, 0.625, 0.4375, 0.5625, 0.4375, 0.5625, 0.4375, 0.625, 0.4375, 0.625, 0.5, 0.5625, 0.5, 0.5625, 0.5, 0.625, 0.5, 0.625, 0.5625, 0.5625, 0.5625, 0.5625, 0.5625, 0.625, 0.5625, 0.625, 0.625, 0.5625, 0.625, 0.5625, 0.625, 0.625, 0.625, 0.625, 0.6875, 0.5625, 0.6875, 0.5625, 0.6875, 0.625, 0.6875, 0.625, 0.75, 0.5625, 0.75, 0.5625, 0.75, 0.625, 0.75, 0.625, 0.8125, 0.5625, 0.8125, 0.5625, 0.8125, 0.625, 0.8125, 0.625, 0.875, 0.5625, 0.875, 0.5625, 0.875, 0.625, 0.875, 0.625, 0.9375, 0.5625, 0.9375, 0.625, 0.0, 0.6875, 0.0, 0.6875, 0.0625, 0.625, 0.0625, 0.625, 0.0625, 0.6875, 0.0625, 0.6875, 0.125, 0.625, 0.125, 0.625, 0.125, 0.6875, 0.125, 0.6875, 0.1875, 0.625, 0.1875, 0.625, 0.1875, 0.6875, 0.1875, 0.6875, 0.25, 0.625, 0.25, 0.625, 0.25, 0.6875, 0.25, 0.6875, 0.3125, 0.625, 0.3125, 0.625, 0.3125, 0.6875, 0.3125, 0.6875, 0.375, 0.625, 0.375, 0.625, 0.375, 0.6875, 0.375, 0.6875, 0.4375, 0.625, 0.4375, 0.625, 0.4375, 0.6875, 0.4375, 0.6875, 0.5, 0.625, 0.5, 0.625, 0.5, 0.6875, 0.5, 0.6875, 0.5625, 0.625, 0.5625, 0.625, 0.5625, 0.6875, 0.5625, 0.6875, 0.625, 0.625, 0.625, 0.625, 0.625, 0.6875, 0.625, 0.6875, 0.6875, 0.625, 0.6875, 0.625, 0.6875, 0.6875, 0.6875, 0.6875, 0.75, 0.625, 0.75, 0.625, 0.75, 0.6875, 0.75, 0.6875, 0.8125, 0.625, 0.8125, 0.625, 0.8125, 0.6875, 0.8125, 0.6875, 0.875, 0.625, 0.875, 0.625, 0.875, 0.6875, 0.875, 0.6875, 0.9375, 0.625, 0.9375, 0.6875, 0.0, 0.75, 0.0, 0.75, 0.0625, 0.6875, 0.0625, 0.6875, 0.0625, 0.75, 0.0625, 0.75, 0.125, 0.6875, 0.125, 0.6875, 0.125, 0.75, 0.125, 0.75, 0.1875, 0.6875, 0.1875, 0.6875, 0.1875, 0.75, 0.1875, 0.75, 0.25, 0.6875, 0.25, 0.6875, 0.25, 0.75, 0.25, 0.75, 0.3125, 0.6875, 0.3125, 0.6875, 0.3125, 0.75, 0.3125, 0.75, 0.375, 0.6875, 0.375, 0.6875, 0.375, 0.75, 0.375, 0.75, 0.4375, 0.6875, 0.4375, 0.6875, 0.4375, 0.75, 0.4375, 0.75, 0.5, 0.6875, 0.5, 0.6875, 0.5, 0.75, 0.5, 0.75, 0.5625, 0.6875, 0.5625, 0.6875, 0.5625, 0.75, 0.5625, 0.75, 0.625, 0.6875, 0.625, 0.6875, 0.625, 0.75, 0.625, 0.75, 0.6875, 0.6875, 0.6875, 0.6875, 0.6875, 0.75, 0.6875, 0.75, 0.75, 0.6875, 0.75, 0.6875, 0.75, 0.75, 0.75, 0.75, 0.8125, 0.6875, 0.8125, 0.6875, 0.8125, 0.75, 0.8125, 0.75, 0.875, 0.6875, 0.875, 0.6875, 0.875, 0.75, 0.875, 0.75, 0.9375, 0.6875, 0.9375, 0.75, 0.0, 0.8125, 0.0, 0.8125, 0.0625, 0.75, 0.0625, 0.75, 0.0625, 0.8125, 0.0625, 0.8125, 0.125, 0.75, 0.125, 0.75, 0.125, 0.8125, 0.125, 0.8125, 0.1875, 0.75, 0.1875, 0.75, 0.1875, 0.8125, 0.1875, 0.8125, 0.25, 0.75, 0.25, 0.75, 0.25, 0.8125, 0.25, 0.8125, 0.3125, 0.75, 0.3125, 0.75, 0.3125, 0.8125, 0.3125, 0.8125, 0.375, 0.75, 0.375, 0.75, 0.375, 0.8125, 0.375, 0.8125, 0.4375, 0.75, 0.4375, 0.75, 0.4375, 0.8125, 0.4375, 0.8125, 0.5, 0.75, 0.5, 0.75, 0.5, 0.8125, 0.5, 0.8125, 0.5625, 0.75, 0.5625, 0.75, 0.5625, 0.8125, 0.5625, 0.8125, 0.625, 0.75, 0.625, 0.75, 0.625, 0.8125, 0.625, 0.8125, 0.6875, 0.75, 0.6875, 0.75, 0.6875, 0.8125, 0.6875, 0.8125, 0.75, 0.75, 0.75, 0.75, 0.75, 0.8125, 0.75, 0.8125, 0.8125, 0.75, 0.8125, 0.75, 0.8125, 0.8125, 0.8125, 0.8125, 0.875, 0.75, 0.875, 0.75, 0.875, 0.8125, 0.875, 0.8125, 0.9375, 0.75, 0.9375, 0.8125, 0.0, 0.875, 0.0, 0.875, 0.0625, 0.8125, 0.0625, 0.8125, 0.0625, 0.875, 0.0625, 0.875, 0.125, 0.8125, 0.125, 0.8125, 0.125, 0.875, 0.125, 0.875, 0.1875, 0.8125, 0.1875, 0.8125, 0.1875, 0.875, 0.1875, 0.875, 0.25, 0.8125, 0.25, 0.8125, 0.25, 0.875, 0.25, 0.875, 0.3125, 0.8125, 0.3125, 0.8125, 0.3125, 0.875, 0.3125, 0.875, 0.375, 0.8125, 0.375, 0.8125, 0.375, 0.875, 0.375, 0.875, 0.4375, 0.8125, 0.4375, 0.8125, 0.4375, 0.875, 0.4375, 0.875, 0.5, 0.8125, 0.5, 0.8125, 0.5, 0.875, 0.5, 0.875, 0.5625, 0.8125, 0.5625, 0.8125, 0.5625, 0.875, 0.5625, 0.875, 0.625, 0.8125, 0.625, 0.8125, 0.625, 0.875, 0.625, 0.875, 0.6875, 0.8125, 0.6875, 0.8125, 0.6875, 0.875, 0.6875, 0.875, 0.75, 0.8125, 0.75, 0.8125, 0.75, 0.875, 0.75, 0.875, 0.8125, 0.8125, 0.8125, 0.8125, 0.8125, 0.875, 0.8125, 0.875, 0.875, 0.8125, 0.875, 0.8125, 0.875, 0.875, 0.875, 0.875, 0.9375, 0.8125, 0.9375, 0.875, 0.0, 0.9375, 0.0, 0.9375, 0.0625, 0.875, 0.0625, 0.875, 0.0625, 0.9375, 0.0625, 0.9375, 0.125, 0.875, 0.125, 0.875, 0.125, 0.9375, 0.125, 0.9375, 0.1875, 0.875, 0.1875, 0.875, 0.1875, 0.9375, 0.1875, 0.9375, 0.25, 0.875, 0.25, 0.875, 0.25, 0.9375, 0.25, 0.9375, 0.3125, 0.875, 0.3125, 0.875, 0.3125, 0.9375, 0.3125, 0.9375, 0.375, 0.875, 0.375, 0.875, 0.375, 0.9375, 0.375, 0.9375, 0.4375, 0.875, 0.4375, 0.875, 0.4375, 0.9375, 0.4375, 0.9375, 0.5, 0.875, 0.5, 0.875, 0.5, 0.9375, 0.5, 0.9375, 0.5625, 0.875, 0.5625, 0.875, 0.5625, 0.9375, 0.5625, 0.9375, 0.625, 0.875, 0.625, 0.875, 0.625, 0.9375, 0.625, 0.9375, 0.6875, 0.875, 0.6875, 0.875, 0.6875, 0.9375, 0.6875, 0.9375, 0.75, 0.875, 0.75, 0.875, 0.75, 0.9375, 0.75, 0.9375, 0.8125, 0.875, 0.8125, 0.875, 0.8125, 0.9375, 0.8125, 0.9375, 0.875, 0.875, 0.875, 0.875, 0.875, 0.9375, 0.875, 0.9375, 0.9375, 0.875, 0.9375, 0.9375, 0.0, 1.0, 0.0, 1.0, 0.0625, 0.9375, 0.0625, 0.9375, 0.0625, 1.0, 0.0625, 1.0, 0.125, 0.9375, 0.125, 0.9375, 0.125, 1.0, 0.125, 1.0, 0.1875, 0.9375, 0.1875, 0.9375, 0.1875, 1.0, 0.1875, 1.0, 0.25, 0.9375, 0.25, 0.9375, 0.25, 1.0, 0.25, 1.0, 0.3125, 0.9375, 0.3125, 0.9375, 0.3125, 1.0, 0.3125, 1.0, 0.375, 0.9375, 0.375, 0.9375, 0.375, 1.0, 0.375, 1.0, 0.4375, 0.9375, 0.4375, 0.9375, 0.4375, 1.0, 0.4375, 1.0, 0.5, 0.9375, 0.5, 0.9375, 0.5, 1.0, 0.5, 1.0, 0.5625, 0.9375, 0.5625, 0.9375, 0.5625, 1.0, 0.5625, 1.0, 0.625, 0.9375, 0.625, 0.9375, 0.625, 1.0, 0.625, 1.0, 0.6875, 0.9375, 0.6875, 0.9375, 0.6875, 1.0, 0.6875, 1.0, 0.75, 0.9375, 0.75, 0.9375, 0.75, 1.0, 0.75, 1.0, 0.8125, 0.9375, 0.8125, 0.9375, 0.8125, 1.0, 0.8125, 1.0, 0.875, 0.9375, 0.875, 0.9375, 0.875, 1.0, 0.875, 1.0, 0.9375, 0.9375, 0.9375])
me_plane.materials.append(mat_cheesematerial)
me_plane.use_remesh_fix_poles = True
me_plane.use_remesh_preserve_attributes = False
me_plane.update()
me_cube_003 = bpy.data.meshes.new('Cube.003')
me_cube_003.from_pydata([(-3.114, -3.114, -0.05541), (-5.063, -5.063, 2.124), (-3.111, 3.111, -0.1639), (-5.063, 5.063, 2.124), (3.111, -3.111, -0.1639), (5.063, -5.063, 2.124), (3.111, 3.111, -0.1639), (5.063, 5.063, 2.124), (-5.044, -5.044, 1.766), (-5.044, 5.044, 1.766), (5.044, 5.044, 1.766), (5.044, -5.044, 1.766), (-4.954, 4.954, 1.014), (4.954, 4.954, 1.014), (4.954, -4.954, 1.014), (-4.954, -4.954, 1.014)], [], [(8, 1, 3, 9), (9, 3, 7, 10), (10, 7, 5, 11), (11, 5, 1, 8), (2, 6, 4, 0), (7, 3, 1, 5), (14, 11, 8, 15), (13, 10, 11, 14), (12, 9, 10, 13), (15, 8, 9, 12), (0, 15, 12, 2), (2, 12, 13, 6), (6, 13, 14, 4), (4, 14, 15, 0)])
me_cube_003.polygons.foreach_set('use_smooth', [True] * 14)
_uv = me_cube_003.uv_layers.new(name='UVMap')
_uv.uv.foreach_set('vector', [0.6016, 0.0, 0.625, 0.0, 0.625, 0.25, 0.6016, 0.25, 0.6016, 0.25, 0.625, 0.25, 0.625, 0.5, 0.6016, 0.5, 0.6016, 0.5, 0.625, 0.5, 0.625, 0.75, 0.6016, 0.75, 0.6016, 0.75, 0.625, 0.75, 0.625, 1.0, 0.6016, 1.0, 0.125, 0.5, 0.375, 0.5, 0.375, 0.75, 0.125, 0.75, 0.625, 0.5, 0.875, 0.5, 0.875, 0.75, 0.625, 0.75, 0.4715, 0.75, 0.6016, 0.75, 0.6016, 1.0, 0.4715, 1.0, 0.4715, 0.5, 0.6016, 0.5, 0.6016, 0.75, 0.4715, 0.75, 0.4715, 0.25, 0.6016, 0.25, 0.6016, 0.5, 0.4715, 0.5, 0.4715, 0.0, 0.6016, 0.0, 0.6016, 0.25, 0.4715, 0.25, 0.375, 0.0, 0.4715, 0.0, 0.4715, 0.25, 0.375, 0.25, 0.375, 0.25, 0.4715, 0.25, 0.4715, 0.5, 0.375, 0.5, 0.375, 0.5, 0.4715, 0.5, 0.4715, 0.75, 0.375, 0.75, 0.375, 0.75, 0.4715, 0.75, 0.4715, 1.0, 0.375, 1.0])
me_cube_003.materials.append(mat_bunmaterial)
me_cube_003.use_remesh_fix_poles = True
me_cube_003.use_remesh_preserve_attributes = False
me_cube_003.update()

# ---- objects
ob_bot_bun = bpy.data.objects.new('Bot Bun', me_cube_001)
ob_patty = bpy.data.objects.new('Patty', me_cube_002)
ob_cheese = bpy.data.objects.new('Cheese', me_plane)
ob_top_bun = bpy.data.objects.new('Top Bun', me_cube_003)
ob_point = bpy.data.objects.new('Point', light_point_001)
ob_point_001 = bpy.data.objects.new('Point.001', light_point_002)

# ---- transforms, parenting, visibility, modifiers, constraints
ob_bot_bun.location = (0.0, 0.0, 0.0)
_m = ob_bot_bun.modifiers.new('Subdivision', 'SUBSURF')
_m.levels = 4
ob_patty.location = (0.0, 0.0, 1.275)
_m = ob_patty.modifiers.new('Subdivision', 'SUBSURF')
_m.levels = 4
ob_cheese.location = (0.0, 0.0, -0.629)
_m = ob_cheese.modifiers.new('Solidify', 'SOLIDIFY')
_m.thickness = 0.08
_m = ob_cheese.modifiers.new('Auto Smooth', 'NODES')
_m.node_group = ng_auto_smooth
_gi = [s.identifier for s in ng_auto_smooth.interface.items_tree if s.item_type == 'SOCKET' and s.in_out == 'INPUT']
_m[_gi[1]] = 0.5236  # Angle
ob_top_bun.location = (0.0, 0.0, 4.397)
ob_top_bun.rotation_euler = (3.142, -0.0, 0.0)
_m = ob_top_bun.modifiers.new('Subdivision', 'SUBSURF')
_m.levels = 4
ob_point.location = (-14.75, -4.215, 9.038)
ob_point_001.location = (21.13, 0.964, 13.11)

# ---- collection membership
col_collection.objects.link(ob_bot_bun)
col_collection.objects.link(ob_patty)
col_collection.objects.link(ob_cheese)
col_collection.objects.link(ob_top_bun)
col_collection.objects.link(ob_point)
col_collection.objects.link(ob_point_001)

# ---- scene / render settings (as saved in the file)
scene.frame_start = 1; scene.frame_end = 250; scene.frame_set(161)
scene.render.engine = 'BLENDER_EEVEE_NEXT'
scene.cycles.sampling_pattern = 'TABULATED_SOBOL'
scene.cycles.use_light_tree = False
scene.view_settings.view_transform = 'Filmic'
bpy.context.view_layer.update()

# ---- added for rendering (the .blend has no active camera): camera
cam_auto = bpy.data.cameras.new('AutoCamera')
cam_auto.lens = 50.0
cam_auto.sensor_width = 36.0
cam_auto.clip_end = 1000.0
ob_auto_camera = bpy.data.objects.new('AutoCamera', cam_auto)
scene.collection.objects.link(ob_auto_camera)
ob_auto_camera.location = (13.9039, -16.6847, 13.4051)
ob_auto_camera.rotation_euler = (1.09748, -7.21219e-08, 0.694738)
scene.camera = ob_auto_camera
bpy.context.view_layer.update()
